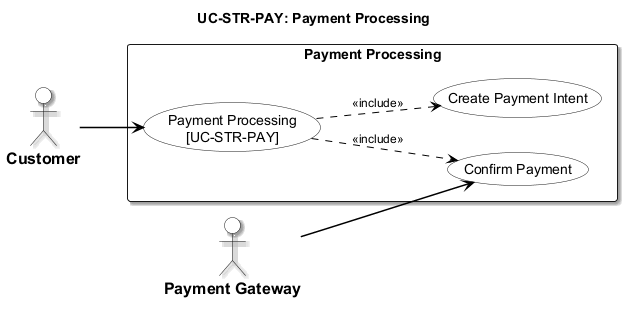

The diagram above was rendered by PlantUML. Its source (embedded in the PNG):
@startuml usecase-stf-payment-processing
left to right direction

<style>
  root {
    fontName "Arial"
    fontSize 14
    shadowing false
  }
  actor {
    backgroundColor #FFFFFF
    borderColor #000000
    borderThickness 1.5
    fontColor #000000
    fontStyle bold
    fontSize 16
  }
  usecase {
    backgroundColor #FFFFFF
    borderColor #000000
    borderThickness 1.5
    fontColor #000000
  }
  rectangle {
    backgroundColor #FFFFFF
    borderColor #000000
    borderThickness 1.5
    fontStyle bold
  }
  arrow {
    lineColor #000000
    lineThickness 1.5
    fontSize 12
  }
</style>
title UC-STR-PAY: Payment Processing

actor "Customer" as Cust
actor "Payment Gateway" as GW

rectangle "Payment Processing" {
  usecase "Payment Processing\n[UC-STR-PAY]" as UC_MAIN
  usecase "Create Payment Intent" as UC_INTENT
  usecase "Confirm Payment" as UC_CONFIRM

  UC_MAIN ..> UC_INTENT : <<include>>
  UC_MAIN ..> UC_CONFIRM : <<include>>
}

Cust --> UC_MAIN
GW --> UC_CONFIRM

@enduml